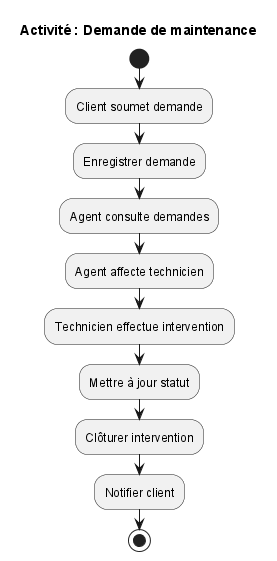

The diagram above was rendered by PlantUML. Its source (embedded in the PNG):
@startuml Activité_ Demande de maintenance
title Activité : Demande de maintenance

start
:Client soumet demande;
:Enregistrer demande;

:Agent consulte demandes;
:Agent affecte technicien;

:Technicien effectue intervention;
:Mettre à jour statut;
:Clôturer intervention;

:Notifier client;
stop
@enduml